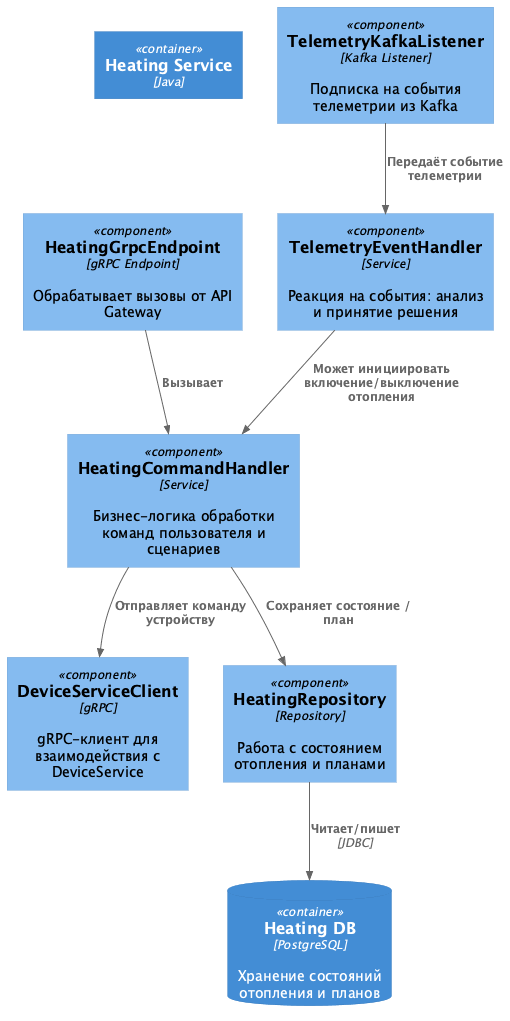

The diagram above was rendered by PlantUML. Its source (embedded in the PNG):
@startuml HeatingService_Component
!includeurl https://raw.githubusercontent.com/plantuml-stdlib/C4-PlantUML/master/C4_Component.puml

Container(heatingService, "Heating Service", "Java")

Component(api, "HeatingGrpcEndpoint", "gRPC Endpoint", "Обрабатывает вызовы от API Gateway")
Component(handler, "HeatingCommandHandler", "Service", "Бизнес-логика обработки команд пользователя и сценариев")
Component(adapter, "DeviceServiceClient", "gRPC", "gRPC-клиент для взаимодействия с DeviceService")
Component(repo, "HeatingRepository", "Repository", "Работа с состоянием отопления и планами")
Component(kafkaListener, "TelemetryKafkaListener", "Kafka Listener", "Подписка на события телеметрии из Kafka")
Component(eventHandler, "TelemetryEventHandler", "Service", "Реакция на события: анализ и принятие решения")
ContainerDb(heatingDb, "Heating DB", "PostgreSQL", "Хранение состояний отопления и планов")

Rel(api, handler, "Вызывает")
Rel(handler, adapter, "Отправляет команду устройству")
Rel(handler, repo, "Сохраняет состояние / план")
Rel(repo, heatingDb, "Читает/пишет", "JDBC")
Rel(kafkaListener, eventHandler, "Передаёт событие телеметрии")
Rel(eventHandler, handler, "Может инициировать включение/выключение отопления")

@enduml